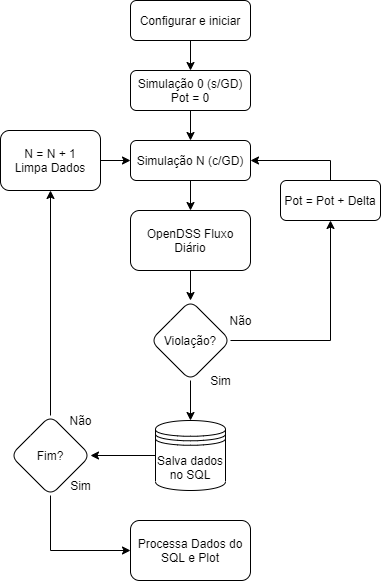

The diagram above was exported from draw.io. Its source (the exported page's mxGraphModel, read from the mxfile embedded in the PNG):
<mxGraphModel dx="1422" dy="762" grid="1" gridSize="10" guides="1" tooltips="1" connect="1" arrows="1" fold="1" page="1" pageScale="1" pageWidth="827" pageHeight="1169" math="0" shadow="0">
  <root>
    <mxCell id="WIyWlLk6GJQsqaUBKTNV-0" />
    <mxCell id="WIyWlLk6GJQsqaUBKTNV-1" parent="WIyWlLk6GJQsqaUBKTNV-0" />
    <mxCell id="v6dj2LWkk6i0f6isq6kL-34" style="edgeStyle=orthogonalEdgeStyle;rounded=0;orthogonalLoop=1;jettySize=auto;html=1;exitX=0.5;exitY=1;exitDx=0;exitDy=0;entryX=0.5;entryY=0;entryDx=0;entryDy=0;" edge="1" parent="WIyWlLk6GJQsqaUBKTNV-1" source="WIyWlLk6GJQsqaUBKTNV-3" target="v6dj2LWkk6i0f6isq6kL-0">
      <mxGeometry relative="1" as="geometry" />
    </mxCell>
    <mxCell id="WIyWlLk6GJQsqaUBKTNV-3" value="Configurar e iniciar" style="rounded=1;whiteSpace=wrap;html=1;fontSize=12;glass=0;strokeWidth=1;shadow=0;" parent="WIyWlLk6GJQsqaUBKTNV-1" vertex="1">
      <mxGeometry x="400" y="40" width="120" height="40" as="geometry" />
    </mxCell>
    <mxCell id="v6dj2LWkk6i0f6isq6kL-35" style="edgeStyle=orthogonalEdgeStyle;rounded=0;orthogonalLoop=1;jettySize=auto;html=1;exitX=0.5;exitY=1;exitDx=0;exitDy=0;entryX=0.5;entryY=0;entryDx=0;entryDy=0;" edge="1" parent="WIyWlLk6GJQsqaUBKTNV-1" source="v6dj2LWkk6i0f6isq6kL-0" target="v6dj2LWkk6i0f6isq6kL-4">
      <mxGeometry relative="1" as="geometry" />
    </mxCell>
    <mxCell id="v6dj2LWkk6i0f6isq6kL-0" value="Simulação 0 (s/GD) Pot = 0" style="rounded=1;whiteSpace=wrap;html=1;fontSize=12;glass=0;strokeWidth=1;shadow=0;" vertex="1" parent="WIyWlLk6GJQsqaUBKTNV-1">
      <mxGeometry x="400" y="110" width="120" height="40" as="geometry" />
    </mxCell>
    <mxCell id="v6dj2LWkk6i0f6isq6kL-9" value="" style="edgeStyle=orthogonalEdgeStyle;rounded=0;orthogonalLoop=1;jettySize=auto;html=1;" edge="1" parent="WIyWlLk6GJQsqaUBKTNV-1" source="v6dj2LWkk6i0f6isq6kL-4" target="v6dj2LWkk6i0f6isq6kL-8">
      <mxGeometry relative="1" as="geometry" />
    </mxCell>
    <mxCell id="v6dj2LWkk6i0f6isq6kL-4" value="Simulação N (c/GD)&lt;br&gt;" style="rounded=1;whiteSpace=wrap;html=1;fontSize=12;glass=0;strokeWidth=1;shadow=0;" vertex="1" parent="WIyWlLk6GJQsqaUBKTNV-1">
      <mxGeometry x="400" y="180" width="120" height="40" as="geometry" />
    </mxCell>
    <mxCell id="v6dj2LWkk6i0f6isq6kL-11" value="" style="edgeStyle=orthogonalEdgeStyle;rounded=0;orthogonalLoop=1;jettySize=auto;html=1;" edge="1" parent="WIyWlLk6GJQsqaUBKTNV-1" source="v6dj2LWkk6i0f6isq6kL-8" target="v6dj2LWkk6i0f6isq6kL-10">
      <mxGeometry relative="1" as="geometry" />
    </mxCell>
    <mxCell id="v6dj2LWkk6i0f6isq6kL-8" value="OpenDSS Fluxo Diário" style="whiteSpace=wrap;html=1;rounded=1;shadow=0;strokeWidth=1;glass=0;" vertex="1" parent="WIyWlLk6GJQsqaUBKTNV-1">
      <mxGeometry x="400" y="250" width="120" height="60" as="geometry" />
    </mxCell>
    <mxCell id="v6dj2LWkk6i0f6isq6kL-13" value="" style="edgeStyle=orthogonalEdgeStyle;rounded=0;orthogonalLoop=1;jettySize=auto;html=1;" edge="1" parent="WIyWlLk6GJQsqaUBKTNV-1" source="v6dj2LWkk6i0f6isq6kL-10" target="v6dj2LWkk6i0f6isq6kL-12">
      <mxGeometry relative="1" as="geometry" />
    </mxCell>
    <mxCell id="v6dj2LWkk6i0f6isq6kL-17" value="" style="edgeStyle=orthogonalEdgeStyle;rounded=0;orthogonalLoop=1;jettySize=auto;html=1;entryX=0.5;entryY=0;entryDx=0;entryDy=0;" edge="1" parent="WIyWlLk6GJQsqaUBKTNV-1" source="v6dj2LWkk6i0f6isq6kL-10" target="v6dj2LWkk6i0f6isq6kL-27">
      <mxGeometry relative="1" as="geometry">
        <mxPoint x="460" y="450" as="targetPoint" />
      </mxGeometry>
    </mxCell>
    <mxCell id="v6dj2LWkk6i0f6isq6kL-10" value="Violação?" style="rhombus;whiteSpace=wrap;html=1;rounded=1;shadow=0;strokeWidth=1;glass=0;" vertex="1" parent="WIyWlLk6GJQsqaUBKTNV-1">
      <mxGeometry x="420" y="340" width="80" height="80" as="geometry" />
    </mxCell>
    <mxCell id="v6dj2LWkk6i0f6isq6kL-14" style="edgeStyle=orthogonalEdgeStyle;rounded=0;orthogonalLoop=1;jettySize=auto;html=1;entryX=1;entryY=0.5;entryDx=0;entryDy=0;" edge="1" parent="WIyWlLk6GJQsqaUBKTNV-1" source="v6dj2LWkk6i0f6isq6kL-12" target="v6dj2LWkk6i0f6isq6kL-4">
      <mxGeometry relative="1" as="geometry">
        <Array as="points">
          <mxPoint x="600" y="200" />
        </Array>
      </mxGeometry>
    </mxCell>
    <mxCell id="v6dj2LWkk6i0f6isq6kL-12" value="Pot = Pot + Delta" style="whiteSpace=wrap;html=1;rounded=1;shadow=0;strokeWidth=1;glass=0;" vertex="1" parent="WIyWlLk6GJQsqaUBKTNV-1">
      <mxGeometry x="550" y="220" width="100" height="40" as="geometry" />
    </mxCell>
    <mxCell id="v6dj2LWkk6i0f6isq6kL-15" value="Não" style="text;html=1;align=center;verticalAlign=middle;resizable=0;points=[];autosize=1;strokeColor=none;fillColor=none;" vertex="1" parent="WIyWlLk6GJQsqaUBKTNV-1">
      <mxGeometry x="490" y="350" width="40" height="20" as="geometry" />
    </mxCell>
    <mxCell id="v6dj2LWkk6i0f6isq6kL-20" value="" style="edgeStyle=orthogonalEdgeStyle;rounded=0;orthogonalLoop=1;jettySize=auto;html=1;exitX=0;exitY=0.5;exitDx=0;exitDy=0;" edge="1" parent="WIyWlLk6GJQsqaUBKTNV-1" source="v6dj2LWkk6i0f6isq6kL-27" target="v6dj2LWkk6i0f6isq6kL-19">
      <mxGeometry relative="1" as="geometry">
        <mxPoint x="400" y="480" as="sourcePoint" />
      </mxGeometry>
    </mxCell>
    <mxCell id="v6dj2LWkk6i0f6isq6kL-18" value="Sim" style="text;html=1;align=center;verticalAlign=middle;resizable=0;points=[];autosize=1;strokeColor=none;fillColor=none;" vertex="1" parent="WIyWlLk6GJQsqaUBKTNV-1">
      <mxGeometry x="470" y="410" width="40" height="20" as="geometry" />
    </mxCell>
    <mxCell id="v6dj2LWkk6i0f6isq6kL-22" value="" style="edgeStyle=orthogonalEdgeStyle;rounded=0;orthogonalLoop=1;jettySize=auto;html=1;" edge="1" parent="WIyWlLk6GJQsqaUBKTNV-1" source="v6dj2LWkk6i0f6isq6kL-19" target="v6dj2LWkk6i0f6isq6kL-21">
      <mxGeometry relative="1" as="geometry" />
    </mxCell>
    <mxCell id="v6dj2LWkk6i0f6isq6kL-31" style="edgeStyle=orthogonalEdgeStyle;rounded=0;orthogonalLoop=1;jettySize=auto;html=1;exitX=0.5;exitY=1;exitDx=0;exitDy=0;entryX=0;entryY=0.5;entryDx=0;entryDy=0;" edge="1" parent="WIyWlLk6GJQsqaUBKTNV-1" source="v6dj2LWkk6i0f6isq6kL-19" target="v6dj2LWkk6i0f6isq6kL-29">
      <mxGeometry relative="1" as="geometry" />
    </mxCell>
    <mxCell id="v6dj2LWkk6i0f6isq6kL-19" value="Fim?" style="rhombus;whiteSpace=wrap;html=1;rounded=1;shadow=0;strokeWidth=1;glass=0;" vertex="1" parent="WIyWlLk6GJQsqaUBKTNV-1">
      <mxGeometry x="280" y="455" width="80" height="80" as="geometry" />
    </mxCell>
    <mxCell id="v6dj2LWkk6i0f6isq6kL-23" value="" style="edgeStyle=orthogonalEdgeStyle;rounded=0;orthogonalLoop=1;jettySize=auto;html=1;" edge="1" parent="WIyWlLk6GJQsqaUBKTNV-1" source="v6dj2LWkk6i0f6isq6kL-21" target="v6dj2LWkk6i0f6isq6kL-4">
      <mxGeometry relative="1" as="geometry" />
    </mxCell>
    <mxCell id="v6dj2LWkk6i0f6isq6kL-21" value="N = N + 1&lt;br&gt;Limpa Dados" style="whiteSpace=wrap;html=1;rounded=1;shadow=0;strokeWidth=1;glass=0;" vertex="1" parent="WIyWlLk6GJQsqaUBKTNV-1">
      <mxGeometry x="270" y="170" width="100" height="60" as="geometry" />
    </mxCell>
    <mxCell id="v6dj2LWkk6i0f6isq6kL-25" value="Não" style="text;html=1;align=center;verticalAlign=middle;resizable=0;points=[];autosize=1;strokeColor=none;fillColor=none;" vertex="1" parent="WIyWlLk6GJQsqaUBKTNV-1">
      <mxGeometry x="330" y="450" width="40" height="20" as="geometry" />
    </mxCell>
    <mxCell id="v6dj2LWkk6i0f6isq6kL-26" value="Sim" style="text;html=1;align=center;verticalAlign=middle;resizable=0;points=[];autosize=1;strokeColor=none;fillColor=none;" vertex="1" parent="WIyWlLk6GJQsqaUBKTNV-1">
      <mxGeometry x="330" y="515" width="40" height="20" as="geometry" />
    </mxCell>
    <mxCell id="v6dj2LWkk6i0f6isq6kL-27" value="&lt;span&gt;Salva dados no SQL&lt;/span&gt;" style="shape=datastore;whiteSpace=wrap;html=1;" vertex="1" parent="WIyWlLk6GJQsqaUBKTNV-1">
      <mxGeometry x="425" y="460" width="70" height="70" as="geometry" />
    </mxCell>
    <mxCell id="v6dj2LWkk6i0f6isq6kL-29" value="Processa Dados do SQL e Plot" style="whiteSpace=wrap;html=1;rounded=1;shadow=0;strokeWidth=1;glass=0;" vertex="1" parent="WIyWlLk6GJQsqaUBKTNV-1">
      <mxGeometry x="400" y="560" width="120" height="60" as="geometry" />
    </mxCell>
  </root>
</mxGraphModel>